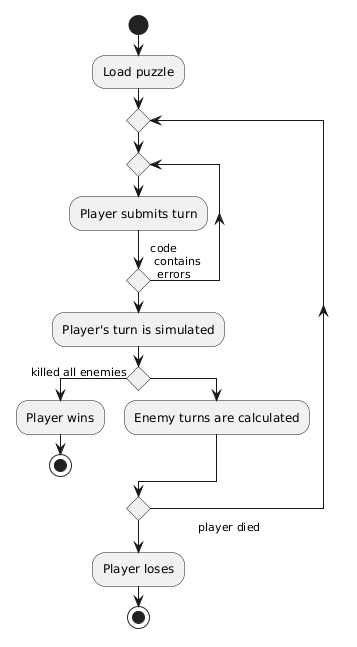

The diagram above was rendered by PlantUML. Its source (embedded in the PNG):
@startuml
start
- Load puzzle
repeat
repeat
- Player submits turn
repeat while () is (code \n contains \n  errors)
- Player's turn is simulated
if () then (killed all enemies)
- Player wins
stop
else
- Enemy turns are calculated
endif
repeat while () not (                player died)
- Player loses
stop
@enduml